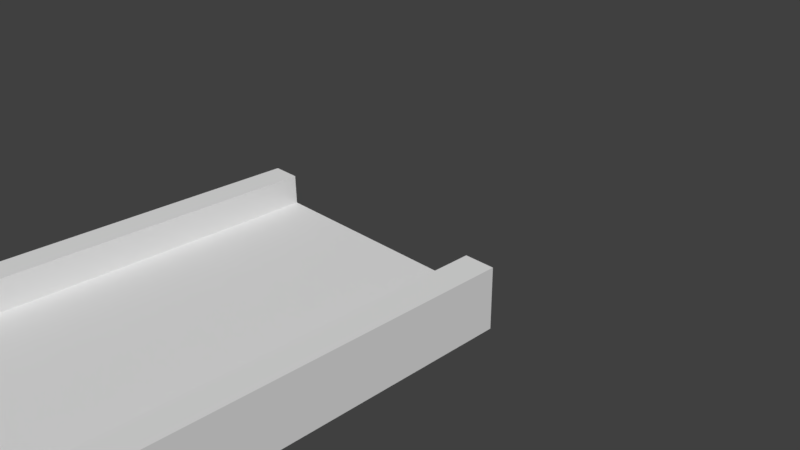 # Source: track.blend  (saved by Blender 2.77.0; exported with 4.5.12 LTS)
import bpy
from mathutils import Matrix  # noqa: F401  (used for matrix-valued properties, if any)

bpy.ops.wm.read_factory_settings(use_empty=True)
scene = bpy.context.scene
scene.name = 'Scene'

# ---- collections
col_collection_1 = bpy.data.collections.new('Collection 1'); scene.collection.children.link(col_collection_1)

# ---- materials (node trees are filled in below, after node groups)
mat_material = bpy.data.materials.new('Material')
mat_material.alpha_threshold = 0.0
mat_material.use_transparent_shadow = False
mat_material.roughness = 0.5
mat_material.line_color = (0.0, 0.0, 0.0, 1.0)

# ---- material node trees

# ---- world
world_world = bpy.data.worlds.new('World'); scene.world = world_world
world_world.color = (0.05088, 0.05088, 0.05088)
world_world.use_sun_shadow = False
world_world.sun_shadow_jitter_overblur = 0.0
world_world.cycles.sampling_method = 'MANUAL'

# ---- cameras
cam_camera = bpy.data.cameras.new('Camera')
cam_camera.clip_end = 100.0
cam_camera.lens = 35.0
cam_camera.sensor_width = 32.0
cam_camera.sensor_height = 18.0
cam_camera.ortho_scale = 7.314
cam_camera.dof.focus_distance = 0.0
cam_camera.dof.aperture_fstop = 128.0

# ---- meshes
me_cube = bpy.data.meshes.new('Cube')
me_cube.from_pydata([(1.6, -8.0, -0.2), (1.6, -10.0, -0.2), (-1.6, -10.0, -0.2), (-1.6, -8.0, -0.2), (1.6, -8.0, 0.2), (1.6, -10.0, 0.2), (-1.6, -10.0, 0.2), (-1.6, -8.0, 0.2), (1.6, -6.0, -0.2), (-1.6, -6.0, -0.2), (1.6, -6.0, 0.2), (-1.6, -6.0, 0.2), (1.6, -4.0, -0.2), (-1.6, -4.0, -0.2), (1.6, -4.0, 0.2), (-1.6, -4.0, 0.2), (1.6, -2.0, -0.2), (-1.6, -2.0, -0.2), (1.6, -2.0, 0.2), (-1.6, -2.0, 0.2), (1.6, 0.0, -0.2), (-1.6, 0.0, -0.2), (1.6, 0.0, 0.2), (-1.6, 0.0, 0.2), (2.0, -8.0, -0.2), (2.0, -10.0, -0.2), (2.0, -8.0, 0.2), (2.0, -10.0, 0.2), (-2.0, -10.0, -0.2), (-2.0, -8.0, -0.2), (-2.0, -10.0, 0.2), (-2.0, -8.0, 0.2), (2.0, -6.0, -0.2), (2.0, -6.0, 0.2), (-2.0, -6.0, -0.2), (-2.0, -6.0, 0.2), (2.0, -4.0, -0.2), (2.0, -4.0, 0.2), (-2.0, -4.0, -0.2), (-2.0, -4.0, 0.2), (2.0, -2.0, -0.2), (2.0, -2.0, 0.2), (-2.0, -2.0, -0.2), (-2.0, -2.0, 0.2), (2.0, 0.0, -0.2), (2.0, 0.0, 0.2), (-2.0, 0.0, -0.2), (-2.0, 0.0, 0.2), (-1.6, -4.0, 0.6), (-2.0, -4.0, 0.6), (1.6, -8.0, 0.6), (1.6, -10.0, 0.6), (-1.6, -10.0, 0.6), (-1.6, -8.0, 0.6), (-2.0, -8.0, 0.6), (-1.6, -6.0, 0.6), (-2.0, -6.0, 0.6), (1.6, -6.0, 0.6), (-2.0, 0.0, 0.6), (-1.6, 0.0, 0.6), (1.6, -4.0, 0.6), (2.0, -8.0, 0.6), (2.0, -10.0, 0.6), (1.6, -2.0, 0.6), (-1.6, -2.0, 0.6), (1.6, 0.0, 0.6), (-2.0, -10.0, 0.6), (2.0, -6.0, 0.6), (2.0, -4.0, 0.6), (2.0, -2.0, 0.6), (-2.0, -2.0, 0.6), (2.0, 0.0, 0.6)], [], [(0, 1, 2, 3), (4, 7, 6, 5), (33, 37, 68, 67), (1, 5, 6, 2), (0, 8, 32, 24), (16, 20, 44, 40), (13, 9, 34, 38), (0, 3, 9, 8), (6, 7, 53, 52), (7, 4, 10, 11), (15, 14, 18, 19), (8, 9, 13, 12), (11, 10, 14, 15), (9, 3, 29, 34), (30, 6, 52, 66), (15, 19, 64, 48), (23, 21, 46, 47), (12, 13, 17, 16), (22, 20, 21, 23), (18, 14, 60, 63), (16, 17, 21, 20), (19, 18, 22, 23), (24, 26, 27, 25), (28, 30, 31, 29), (29, 31, 35, 34), (34, 35, 39, 38), (26, 24, 32, 33), (33, 32, 36, 37), (41, 40, 44, 45), (37, 36, 40, 41), (38, 39, 43, 42), (42, 43, 47, 46), (35, 31, 54, 56), (8, 12, 36, 32), (11, 15, 48, 55), (5, 1, 25, 27), (7, 11, 55, 53), (12, 16, 40, 36), (39, 35, 56, 49), (4, 5, 51, 50), (3, 2, 28, 29), (17, 13, 38, 42), (21, 17, 42, 46), (2, 6, 30, 28), (20, 22, 45, 44), (1, 0, 24, 25), (48, 64, 70, 49), (63, 60, 68, 69), (55, 48, 49, 56), (53, 55, 56, 54), (50, 51, 62, 61), (52, 53, 54, 66), (65, 63, 69, 71), (57, 50, 61, 67), (60, 57, 67, 68), (64, 59, 58, 70), (22, 18, 63, 65), (10, 4, 50, 57), (14, 10, 57, 60), (19, 23, 59, 64), (26, 33, 67, 61), (45, 22, 65, 71), (27, 26, 61, 62), (23, 47, 58, 59), (41, 45, 71, 69), (31, 30, 66, 54), (37, 41, 69, 68), (47, 43, 70, 58), (43, 39, 49, 70), (5, 27, 62, 51)])
_uv = me_cube.uv_layers.new(name='UVMap')
_uv.uv.foreach_set('vector', [0.9, 1.0, 0.9, 1.335e-07, 0.1, 1.335e-07, 0.1, 1.0, 0.9, 1.0, 0.1, 1.0, 0.1, 6.676e-07, 0.9, 0.0, 0.9723, -0.003964, 0.9723, 0.996, 0.9723, 0.996, 0.9723, -0.003964, 0.9, 1.335e-07, 0.9, 0.0, 0.1, 6.676e-07, 0.1, 1.335e-07, 0.9, 2.67e-07, 0.9, 1.0, 0.9723, 0.996, 0.9723, -0.003963, 0.9, 0.0, 0.9, 1.0, 0.9723, 0.996, 0.9723, -0.003964, 0.1, 1.0, 0.1, 5.341e-07, 0.03171, 5.341e-07, 0.03171, 1.0, 0.9, 2.67e-07, 0.1, 5.341e-07, 0.1, 1.0, 0.9, 1.0, 0.1, 6.676e-07, 0.1, 1.0, 0.1, 1.0, 0.1, 6.676e-07, 0.1, 2.67e-07, 0.9, 0.0, 0.9, 1.0, 0.1, 1.0, 0.1, 0.0, 0.9, 0.0, 0.9, 1.0, 0.1, 1.0, 0.9, 5.341e-07, 0.1, 5.341e-07, 0.1, 1.0, 0.9, 1.0, 0.1, 5.341e-07, 0.9, 0.0, 0.9, 1.0, 0.1, 1.0, 0.1, 1.0, 0.1, 5.341e-07, 0.03171, 5.341e-07, 0.03171, 1.0, 0.03171, 6.676e-07, 0.1, 6.676e-07, 0.1, 6.676e-07, 0.03171, 6.676e-07, 0.1, 0.0, 0.1, 1.0, 0.1, 1.0, 0.1, 0.0, 0.1, 1.0, 0.1, 1.0, 0.03171, 1.0, 0.03171, 1.0, 0.9, 0.0, 0.1, 0.0, 0.1, 1.0, 0.9, 1.0, 0.9, 1.0, 0.9, 1.0, 0.1, 1.0, 0.1, 1.0, 0.9, 1.0, 0.9, 0.0, 0.9, 0.0, 0.9, 1.0, 0.9, 0.0, 0.1, 0.0, 0.1, 1.0, 0.9, 1.0, 0.1, 0.0, 0.9, 0.0, 0.9, 1.0, 0.1, 1.0, 0.9723, 0.996, 0.9723, 0.996, 0.9723, -0.003964, 0.9723, -0.003963, 0.03171, 1.335e-07, 0.03171, 6.676e-07, 0.03171, 1.0, 0.03171, 1.0, 0.03171, 5.341e-07, 0.03171, 2.67e-07, 0.03171, 1.0, 0.03171, 1.0, 0.03171, 5.341e-07, 0.03171, 5.341e-07, 0.03171, 1.0, 0.03171, 1.0, 0.9723, -0.003964, 0.9723, -0.003963, 0.9723, 0.996, 0.9723, 0.996, 0.9723, -0.003964, 0.9723, -0.003963, 0.9723, 0.996, 0.9723, 0.996, 0.9723, -0.003964, 0.9723, -0.003964, 0.9723, 0.996, 0.9723, 0.996, 0.9723, -0.003964, 0.9723, -0.003964, 0.9723, 0.996, 0.9723, 0.996, 0.03171, 0.0, 0.03171, 0.0, 0.03171, 1.0, 0.03171, 1.0, 0.03171, 0.0, 0.03171, 0.0, 0.03171, 1.0, 0.03171, 1.0, 0.03171, 1.0, 0.03171, 2.67e-07, 0.03171, 2.67e-07, 0.03171, 1.0, 0.9, 5.341e-07, 0.9, 1.0, 0.9723, 0.996, 0.9723, -0.003963, 0.1, 5.341e-07, 0.1, 1.0, 0.1, 1.0, 0.1, 5.341e-07, 0.9, 0.0, 0.9, 1.335e-07, 0.9723, -0.003963, 0.9723, -0.003964, 0.1, 2.67e-07, 0.1, 1.0, 0.1, 1.0, 0.1, 2.67e-07, 0.9, 0.0, 0.9, 1.0, 0.9723, 0.996, 0.9723, -0.003964, 0.03171, 1.0, 0.03171, 5.341e-07, 0.03171, 5.341e-07, 0.03171, 1.0, 0.9, 1.0, 0.9, 0.0, 0.9, 0.0, 0.9, 1.0, 0.1, 1.0, 0.1, 1.335e-07, 0.03171, 1.335e-07, 0.03171, 1.0, 0.1, 1.0, 0.1, 0.0, 0.03171, 0.0, 0.03171, 1.0, 0.1, 1.0, 0.1, 0.0, 0.03171, 0.0, 0.03171, 1.0, 0.1, 1.335e-07, 0.1, 6.676e-07, 0.03171, 6.676e-07, 0.03171, 1.335e-07, 0.9, 1.0, 0.9, 1.0, 0.9723, 0.996, 0.9723, 0.996, 0.9, 1.335e-07, 0.9, 1.0, 0.9723, 0.996, 0.9723, -0.003963, 0.1, 0.0, 0.1, 1.0, 0.03171, 1.0, 0.03171, 0.0, 0.9, 1.0, 0.9, 0.0, 0.9723, -0.003964, 0.9723, 0.996, 0.1, 5.341e-07, 0.1, 1.0, 0.03171, 1.0, 0.03171, 5.341e-07, 0.1, 2.67e-07, 0.1, 1.0, 0.03171, 1.0, 0.03171, 2.67e-07, 0.9, 1.0, 0.9, 0.0, 0.9723, -0.003964, 0.9723, 0.996, 0.1, 6.676e-07, 0.1, 1.0, 0.03171, 1.0, 0.03171, 6.676e-07, 0.9, 1.0, 0.9, 0.0, 0.9723, -0.003964, 0.9723, 0.996, 0.9, 1.0, 0.9, 0.0, 0.9723, -0.003964, 0.9723, 0.996, 0.9, 1.0, 0.9, 0.0, 0.9723, -0.003964, 0.9723, 0.996, 0.1, 0.0, 0.1, 1.0, 0.03171, 1.0, 0.03171, 0.0, 0.9, 1.0, 0.9, 0.0, 0.9, 0.0, 0.9, 1.0, 0.9, 1.0, 0.9, 0.0, 0.9, 0.0, 0.9, 1.0, 0.9, 1.0, 0.9, 0.0, 0.9, 0.0, 0.9, 1.0, 0.1, 0.0, 0.1, 1.0, 0.1, 1.0, 0.1, 0.0, 0.9723, -0.003964, 0.9723, 0.996, 0.9723, 0.996, 0.9723, -0.003964, 0.9723, 0.996, 0.9, 1.0, 0.9, 1.0, 0.9723, 0.996, 0.9723, -0.003964, 0.9723, 0.996, 0.9723, 0.996, 0.9723, -0.003964, 0.1, 1.0, 0.03171, 1.0, 0.03171, 1.0, 0.1, 1.0, 0.9723, -0.003964, 0.9723, 0.996, 0.9723, 0.996, 0.9723, -0.003964, 0.03171, 1.0, 0.03171, 6.676e-07, 0.03171, 6.676e-07, 0.03171, 1.0, 0.9723, -0.003964, 0.9723, 0.996, 0.9723, 0.996, 0.9723, -0.003964, 0.03171, 1.0, 0.03171, 0.0, 0.03171, 0.0, 0.03171, 1.0, 0.03171, 1.0, 0.03171, 0.0, 0.03171, 0.0, 0.03171, 1.0, 0.9, 0.0, 0.9723, -0.003964, 0.9723, -0.003964, 0.9, 0.0])
me_cube.materials.append(mat_material)
me_cube.use_remesh_preserve_volume = False
me_cube.use_remesh_preserve_attributes = False
me_cube.use_mirror_vertex_groups = False
me_cube.update()

# ---- objects
ob_model = bpy.data.objects.new('model', me_cube)
ob_camera = bpy.data.objects.new('Camera', cam_camera)

# ---- transforms, parenting, visibility, modifiers, constraints
ob_model.location = (0.0, 0.0, 0.0)
ob_model.lock_rotations_4d = False
ob_model.empty_display_type = 'ARROWS'
ob_model.lineart.crease_threshold = 0.0
ob_camera.location = (7.481, -6.508, 5.344)
ob_camera.rotation_euler = (1.109, 0.01082, 0.8149)
ob_camera.lock_rotations_4d = False
ob_camera.empty_display_type = 'ARROWS'
ob_camera.color = (0.0, 0.0, 0.0, 0.0)
ob_camera.display_type = 'WIRE'
ob_camera.lineart.crease_threshold = 0.0

# ---- collection membership
col_collection_1.objects.link(ob_model)
col_collection_1.objects.link(ob_camera)

# ---- scene / render settings (as saved in the file)
scene.camera = ob_camera
scene.frame_start = 1; scene.frame_end = 250; scene.frame_set(1)
scene.render.engine = 'BLENDER_EEVEE_NEXT'
scene.render.resolution_percentage = 50
scene.render.dither_intensity = 0.0
scene.cycles.use_denoising = False
scene.cycles.samples = 128
scene.cycles.sampling_pattern = 'TABULATED_SOBOL'
scene.cycles.light_sampling_threshold = 0.0
scene.cycles.use_adaptive_sampling = False
scene.cycles.use_light_tree = False
scene.cycles.blur_glossy = 0.0
scene.cycles.sample_clamp_indirect = 0.0
scene.view_settings.view_transform = 'Standard'
bpy.context.view_layer.update()

# ---- added for rendering (the .blend has no usable light): sun
light_auto_sun = bpy.data.lights.new('AutoSun', 'SUN')
light_auto_sun.energy = 3.0
light_auto_sun.angle = 0.0523599
ob_auto_sun = bpy.data.objects.new('AutoSun', light_auto_sun)
scene.collection.objects.link(ob_auto_sun)
ob_auto_sun.rotation_euler = (0.872665, 0.174533, 0.523599)
bpy.context.view_layer.update()
